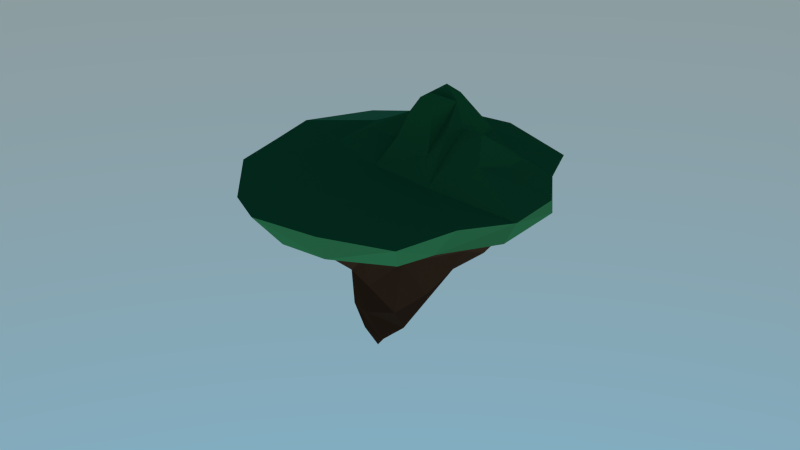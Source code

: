 # Source: island.blend  (saved by Blender 2.79.0; exported with 4.5.12 LTS)
import bpy
from mathutils import Matrix  # noqa: F401  (used for matrix-valued properties, if any)

bpy.ops.wm.read_factory_settings(use_empty=True)
scene = bpy.context.scene
scene.name = 'Scene'

# ---- collections
col_collection_1 = bpy.data.collections.new('Collection 1'); scene.collection.children.link(col_collection_1)

# ---- materials (node trees are filled in below, after node groups)
mat_material_004 = bpy.data.materials.new('Material.004')
mat_material_004.alpha_threshold = 0.0
mat_material_004.roughness = 0.5
mat_material_004.line_color = (0.0, 0.0, 0.0, 1.0)
mat_material_003 = bpy.data.materials.new('Material.003')
mat_material_003.alpha_threshold = 0.0
mat_material_003.roughness = 0.5
mat_material_003.line_color = (0.0, 0.0, 0.0, 1.0)
mat_material_002 = bpy.data.materials.new('Material.002')
mat_material_002.alpha_threshold = 0.0
mat_material_002.roughness = 0.5
mat_material_002.line_color = (0.0, 0.0, 0.0, 1.0)
mat_material_001 = bpy.data.materials.new('Material.001')
mat_material_001.alpha_threshold = 0.0
mat_material_001.roughness = 0.5
mat_material_001.line_color = (0.0, 0.0, 0.0, 1.0)
mat_material_005 = bpy.data.materials.new('Material.005')
mat_material_005.alpha_threshold = 0.0
mat_material_005.roughness = 0.5
mat_material_005.line_color = (0.0, 0.0, 0.0, 1.0)
mat_material_006 = bpy.data.materials.new('Material.006')
mat_material_006.alpha_threshold = 0.0
mat_material_006.roughness = 0.5
mat_material_006.line_color = (0.0, 0.0, 0.0, 1.0)

# ---- material node trees
mat_material_004.use_nodes = True; mat_material_004.node_tree.nodes.clear()
_N = mat_material_004.node_tree.nodes; _L = mat_material_004.node_tree.links
n0 = _N.new('ShaderNodeOutputMaterial'); n0.name = 'Material Output'; n0.location = (300, 300)
n1 = _N.new('ShaderNodeBsdfDiffuse'); n1.name = 'Diffuse BSDF'; n1.location = (10, 300)
n1.inputs[0].default_value = (0.05497, 0.02263, 0.01197, 1.0)
_L.new(n1.outputs[0], n0.inputs[0])
n0.is_active_output = True
mat_material_003.use_nodes = True; mat_material_003.node_tree.nodes.clear()
_N = mat_material_003.node_tree.nodes; _L = mat_material_003.node_tree.links
n0 = _N.new('ShaderNodeOutputMaterial'); n0.name = 'Material Output'; n0.location = (300, 300)
n1 = _N.new('ShaderNodeBsdfDiffuse'); n1.name = 'Diffuse BSDF'; n1.location = (10, 300)
n1.inputs[0].default_value = (0.01839, 0.1523, 0.04342, 1.0)
_L.new(n1.outputs[0], n0.inputs[0])
n0.is_active_output = True
mat_material_002.use_nodes = True; mat_material_002.node_tree.nodes.clear()
_N = mat_material_002.node_tree.nodes; _L = mat_material_002.node_tree.links
n0 = _N.new('ShaderNodeOutputMaterial'); n0.name = 'Material Output'; n0.location = (300, 300)
n1 = _N.new('ShaderNodeBsdfDiffuse'); n1.name = 'Diffuse BSDF'; n1.location = (10, 300)
n1.inputs[0].default_value = (0.0797, 0.3108, 0.1075, 1.0)
_L.new(n1.outputs[0], n0.inputs[0])
n0.is_active_output = True
mat_material_001.use_nodes = True; mat_material_001.node_tree.nodes.clear()
_N = mat_material_001.node_tree.nodes; _L = mat_material_001.node_tree.links
n0 = _N.new('ShaderNodeOutputMaterial'); n0.name = 'Material Output'; n0.location = (300, 300)
n1 = _N.new('ShaderNodeBsdfDiffuse'); n1.name = 'Diffuse BSDF'; n1.location = (10, 300)
n1.inputs[0].default_value = (0.1065, 0.0415, 0.02076, 1.0)
_L.new(n1.outputs[0], n0.inputs[0])
n0.is_active_output = True
mat_material_005.use_nodes = True; mat_material_005.node_tree.nodes.clear()
_N = mat_material_005.node_tree.nodes; _L = mat_material_005.node_tree.links
n0 = _N.new('ShaderNodeOutputMaterial'); n0.name = 'Material Output'; n0.location = (300, 300)
n1 = _N.new('ShaderNodeBsdfDiffuse'); n1.name = 'Diffuse BSDF'; n1.location = (10, 300)
n1.inputs[0].default_value = (0.08001, 0.03187, 0.01631, 1.0)
_L.new(n1.outputs[0], n0.inputs[0])
n0.is_active_output = True
mat_material_006.use_nodes = True; mat_material_006.node_tree.nodes.clear()
_N = mat_material_006.node_tree.nodes; _L = mat_material_006.node_tree.links
n0 = _N.new('ShaderNodeBsdfTransparent'); n0.name = 'Transparent BSDF'; n0.location = (-134, 150)
n0.inputs[0].default_value = (0.1006, 0.6138, 1.0, 1.0)
n1 = _N.new('ShaderNodeOutputMaterial'); n1.name = 'Material Output'; n1.location = (647, 293)
n2 = _N.new('ShaderNodeMixShader'); n2.name = 'Mix Shader.001'; n2.location = (458, 307)
n2.inputs[0].default_value = 0.1
n3 = _N.new('ShaderNodeBsdfAnisotropic'); n3.name = 'Glossy BSDF'; n3.location = (221, 149)
n3.distribution = 'BECKMANN'
n3.inputs[0].default_value = (0.2935, 0.6217, 0.8, 1.0)
n3.inputs[1].default_value = 0.6646
n4 = _N.new('ShaderNodeBsdfDiffuse'); n4.name = 'Diffuse BSDF'; n4.location = (-120, 338)
n4.inputs[0].default_value = (0.1335, 0.5164, 0.8, 1.0)
n5 = _N.new('ShaderNodeMixShader'); n5.name = 'Mix Shader'; n5.location = (155, 307)
n5.inputs[0].default_value = 0.7
_L.new(n4.outputs[0], n5.inputs[1])
_L.new(n0.outputs[0], n5.inputs[2])
_L.new(n3.outputs[0], n2.inputs[2])
_L.new(n5.outputs[0], n2.inputs[1])
_L.new(n2.outputs[0], n1.inputs[0])
n1.is_active_output = True

# ---- world
world_world = bpy.data.worlds.new('World'); scene.world = world_world
world_world.use_nodes = True; world_world.node_tree.nodes.clear()
_N = world_world.node_tree.nodes; _L = world_world.node_tree.links
n0 = _N.new('ShaderNodeOutputWorld'); n0.name = 'World Output'; n0.location = (300, 300)
n1 = _N.new('ShaderNodeBackground'); n1.name = 'Background'; n1.location = (110, 300)
n1.inputs[1].default_value = 2.0
n2 = _N.new('ShaderNodeTexSky'); n2.name = 'Sky Texture'; n2.location = (-90, 300)
n2.sky_type = 'HOSEK_WILKIE'
n2.turbidity = 1.0
n2.ground_albedo = 0.1674
n2.sun_elevation = 1.571
_L.new(n1.outputs[0], n0.inputs[0])
_L.new(n2.outputs[0], n1.inputs[0])
n0.is_active_output = True
world_world.color = (0.05088, 0.05088, 0.05088)
world_world.use_sun_shadow = False
world_world.sun_shadow_jitter_overblur = 0.0
world_world.cycles.sampling_method = 'NONE'
world_world.cycles.sample_map_resolution = 256

# ---- meshes
me_cube_015 = bpy.data.meshes.new('Cube.015')
me_cube_015.from_pydata([(-6.692, 3.222, 0.001711), (-5.434, 4.774, -1.152), (-5.04, 4.161, -1.395), (-5.267, 3.209, -0.651), (-3.56, 5.578, -0.6223), (-4.242, 4.94, -1.735), (-4.807, 5.389, -0.6906), (-4.92, 6.797, 0.1484), (-3.545, 5.179, -1.866), (-3.059, 4.059, -1.473), (-2.971, 5.164, -0.6507), (-3.211, 4.674, -1.524), (-4.426, 1.023, 0.4423), (-4.388, 2.722, -0.6247), (-4.252, 3.276, -1.564), (-3.088, 2.999, -0.6622), (-3.442, 3.334, -1.483), (-3.526, 4.178, -3.166), (-4.53, 4.098, -2.334), (-3.495, 4.5, -2.861), (-3.313, 4.014, -2.822), (-3.738, 3.683, -2.698), (-3.631, 3.785, 0.4815), (-4.21, 5.021, 0.4815), (-6.039, 3.569, 0.8139), (-4.958, 2.919, 1.182), (-3.213, 2.696, 0.5732), (-2.903, 5.116, 0.4815), (-5.237, 4.974, 1.353), (-5.681, 2.608, 0.8705), (-6.172, 2.094, 0.2717), (-6.774, 2.742, 0.5216), (-7.08, 4.534, 0.5208), (-6.439, 5.393, 0.5488), (-5.089, 6.895, 0.5573), (-4.129, 6.697, 0.4815), (-2.949, 7.062, 0.4815), (-3.882, 4.689, -2.549), (-1.042, 5.162, 0.4815), (-0.9653, 4.328, 0.4815), (-1.35, 2.961, 0.5687), (-3.195, 4.566, -2.14), (-2.964, 1.242, 0.4898), (-4.273, 1.732, 0.5127), (-5.761, 1.729, 0.5212), (-3.196, 3.727, -2.407), (-4.561, 3.772, -1.942), (-4.819, 4.785, -1.385), (-6.283, 2.145, 0.5216), (-5.993, 6.3, 0.5598), (-1.891, 6.197, 0.4815), (-2.126, 2.231, 0.5763), (-5.612, 4.412, -0.6018), (-6.352, 5.111, -0.03542), (-3.834, 6.464, -0.04386), (-3.116, 6.647, -0.04037), (-1.323, 4.216, 0.004502), (-1.507, 5.369, -0.005815), (-1.504, 3.117, 0.01767), (-3.052, 1.76, -0.06114), (-5.264, 1.65, -0.02872), (-6.027, 2.457, -0.2861), (-6.092, 6.17, 0.2439), (-2.039, 6.128, 0.01146), (-2.0, 2.134, 0.1687), (-4.698, 3.77, 1.764), (-4.64, 3.38, 1.549), (-4.456, 4.336, 0.8067), (-4.11, 3.787, 1.04), (-5.192, 3.824, 1.556), (-5.562, 4.149, 0.9724), (-4.907, 4.854, 1.14), (-4.938, 5.573, 1.005), (-5.944, 5.126, 0.8398), (-5.942, 4.59, 0.8259), (-5.586, 5.404, 0.8454), (-5.146, 4.289, 1.205), (-4.677, 3.962, 1.589), (-4.332, 3.72, 1.375), (-3.89, 2.628, 0.7622), (-4.448, 2.191, 0.732), (-5.275, 2.791, 1.472), (-5.461, 3.319, 1.529), (-5.299, 2.361, 0.7362), (-4.24, 3.191, 0.7136), (-4.863, 3.176, 1.504), (-5.126, 3.463, 1.782), (-4.457, 3.287, 1.247)], [], [(30, 31, 0), (32, 53, 0), (33, 62, 53), (1, 2, 52), (2, 47, 18), (52, 46, 3), (54, 34, 35), (54, 62, 7), (62, 34, 7), (54, 36, 55), (36, 63, 55), (8, 37, 5), (4, 11, 8), (4, 5, 6), (57, 39, 56), (63, 38, 57), (39, 58, 56), (40, 64, 58), (15, 16, 9), (9, 11, 10), (9, 41, 11), (59, 12, 13), (12, 42, 43), (64, 42, 59), (12, 60, 13), (60, 30, 61), (12, 44, 60), (44, 30, 60), (13, 46, 14), (14, 46, 21), (13, 16, 15), (21, 16, 14), (21, 18, 17), (18, 19, 17), (19, 20, 17), (19, 45, 20), (20, 21, 17), (22, 40, 39), (80, 79, 25), (26, 51, 40), (27, 35, 23), (39, 27, 22), (27, 50, 36), (74, 24, 70), (71, 72, 28), (75, 33, 73), (83, 43, 80), (24, 31, 29), (29, 48, 44), (3, 61, 0), (52, 53, 1), (53, 6, 1), (6, 54, 4), (6, 62, 54), (55, 10, 4), (10, 56, 9), (56, 15, 9), (60, 3, 13), (0, 31, 32), (0, 61, 30), (30, 48, 31), (52, 0, 53), (32, 33, 53), (33, 49, 62), (1, 47, 2), (1, 6, 47), (52, 2, 46), (2, 18, 46), (54, 7, 34), (62, 49, 34), (54, 35, 36), (36, 50, 63), (4, 8, 5), (8, 41, 37), (4, 10, 11), (8, 11, 41), (6, 5, 47), (5, 37, 47), (57, 38, 39), (63, 50, 38), (39, 40, 58), (40, 51, 64), (9, 16, 45), (66, 65, 69), (9, 45, 41), (12, 59, 42), (64, 51, 42), (12, 43, 44), (44, 48, 30), (13, 3, 46), (13, 14, 16), (21, 45, 16), (21, 46, 18), (18, 37, 19), (18, 47, 37), (19, 41, 45), (37, 41, 19), (21, 20, 45), (22, 26, 40), (43, 42, 26), (26, 42, 51), (27, 36, 35), (39, 38, 27), (27, 38, 50), (33, 74, 73), (23, 35, 34), (72, 49, 75), (29, 83, 81), (24, 32, 31), (29, 31, 48), (3, 0, 52), (53, 62, 6), (54, 55, 4), (55, 63, 10), (10, 57, 56), (10, 63, 57), (56, 58, 15), (58, 64, 15), (15, 59, 13), (15, 64, 59), (60, 61, 3), (79, 84, 25), (27, 23, 22), (76, 23, 71), (81, 25, 82), (78, 77, 65), (77, 69, 65), (23, 69, 67), (69, 82, 86), (22, 67, 68), (87, 66, 85), (70, 69, 76), (66, 86, 85), (22, 23, 67), (84, 68, 87), (28, 70, 76), (28, 76, 71), (28, 72, 75), (28, 73, 74), (28, 75, 73), (23, 72, 71), (28, 74, 70), (74, 32, 24), (75, 49, 33), (33, 32, 74), (72, 34, 49), (76, 69, 23), (70, 24, 69), (23, 34, 72), (69, 77, 67), (68, 77, 78), (68, 67, 77), (66, 68, 78), (25, 84, 87), (25, 85, 86), (25, 87, 85), (25, 86, 82), (29, 82, 24), (22, 79, 26), (25, 81, 83), (25, 83, 80), (43, 79, 80), (83, 44, 43), (29, 44, 83), (69, 24, 82), (87, 68, 66), (66, 69, 86), (84, 22, 68), (29, 81, 82), (22, 84, 79), (43, 26, 79), (66, 78, 65)])
me_cube_015.polygons.foreach_set('material_index', [2, 2, 2, 4, 0, 4, 2, 3, 2, 2, 2, 0, 4, 4, 2, 2, 2, 2, 4, 4, 0, 3, 2, 2, 3, 3, 2, 2, 4, 0, 4, 0, 0, 0, 0, 0, 0, 1, 1, 1, 1, 1, 1, 1, 1, 1, 1, 1, 1, 3, 3, 3, 3, 3, 3, 3, 3, 3, 2, 3, 2, 3, 2, 2, 4, 4, 4, 0, 2, 2, 2, 2, 4, 0, 4, 0, 4, 0, 2, 2, 2, 2, 0, 1, 0, 2, 2, 2, 2, 4, 4, 0, 0, 0, 0, 0, 0, 0, 1, 1, 1, 1, 1, 1, 1, 1, 1, 1, 1, 1, 3, 3, 3, 3, 3, 3, 3, 3, 3, 3, 3, 1, 1, 1, 1, 1, 1, 1, 1, 1, 1, 1, 1, 1, 1, 1, 1, 1, 1, 1, 1, 1, 1, 1, 1, 1, 1, 1, 1, 1, 1, 1, 1, 1, 1, 1, 1, 1, 1, 1, 1, 1, 1, 1, 1, 1, 1, 1, 1, 1, 1, 1])
me_cube_015.materials.append(mat_material_004)
me_cube_015.materials.append(mat_material_003)
me_cube_015.materials.append(mat_material_002)
me_cube_015.materials.append(mat_material_001)
me_cube_015.materials.append(mat_material_005)
me_cube_015.materials.append(mat_material_005)
me_cube_015.materials.append(mat_material_006)
me_cube_015.use_remesh_preserve_volume = False
me_cube_015.use_remesh_preserve_attributes = False
me_cube_015.use_mirror_vertex_groups = False
me_cube_015.update()

# ---- objects
ob_cube_012 = bpy.data.objects.new('Cube.012', me_cube_015)

# ---- transforms, parenting, visibility, modifiers, constraints
ob_cube_012.location = (-3.818, -0.5403, -0.2943)
ob_cube_012.rotation_euler = (0.0, -0.0, 4.156)
ob_cube_012.scale = (0.6898, 0.6898, 0.6898)
ob_cube_012.lineart.crease_threshold = 0.0
_m = ob_cube_012.modifiers.new('Triangulate', 'TRIANGULATE')

# ---- collection membership
col_collection_1.objects.link(ob_cube_012)

# ---- scene / render settings (as saved in the file)
scene.frame_start = 1; scene.frame_end = 250; scene.frame_set(1)
scene.render.engine = 'CYCLES'
scene.render.resolution_percentage = 50
scene.render.dither_intensity = 0.0
scene.cycles.use_denoising = False
scene.cycles.samples = 10
scene.cycles.sampling_pattern = 'TABULATED_SOBOL'
scene.cycles.light_sampling_threshold = 0.0
scene.cycles.use_adaptive_sampling = False
scene.cycles.use_light_tree = False
scene.cycles.caustics_reflective = False
scene.cycles.caustics_refractive = False
scene.cycles.blur_glossy = 0.0
scene.cycles.volume_bounces = 1
scene.cycles.pixel_filter_type = 'GAUSSIAN'
scene.cycles.sample_clamp_direct = 2.0
scene.cycles.sample_clamp_indirect = 0.0
scene.view_settings.view_transform = 'Standard'
bpy.context.view_layer.update()

# ---- added for rendering (the .blend has no active camera): camera
cam_auto = bpy.data.cameras.new('AutoCamera')
cam_auto.lens = 50.0
cam_auto.sensor_width = 36.0
cam_auto.clip_end = 1000.0
ob_auto_camera = bpy.data.objects.new('AutoCamera', cam_auto)
scene.collection.objects.link(ob_auto_camera)
ob_auto_camera.location = (8.2018, -9.47911, 5.77758)
ob_auto_camera.rotation_euler = (1.09748, -7.21219e-08, 0.694738)
scene.camera = ob_auto_camera
bpy.context.view_layer.update()
